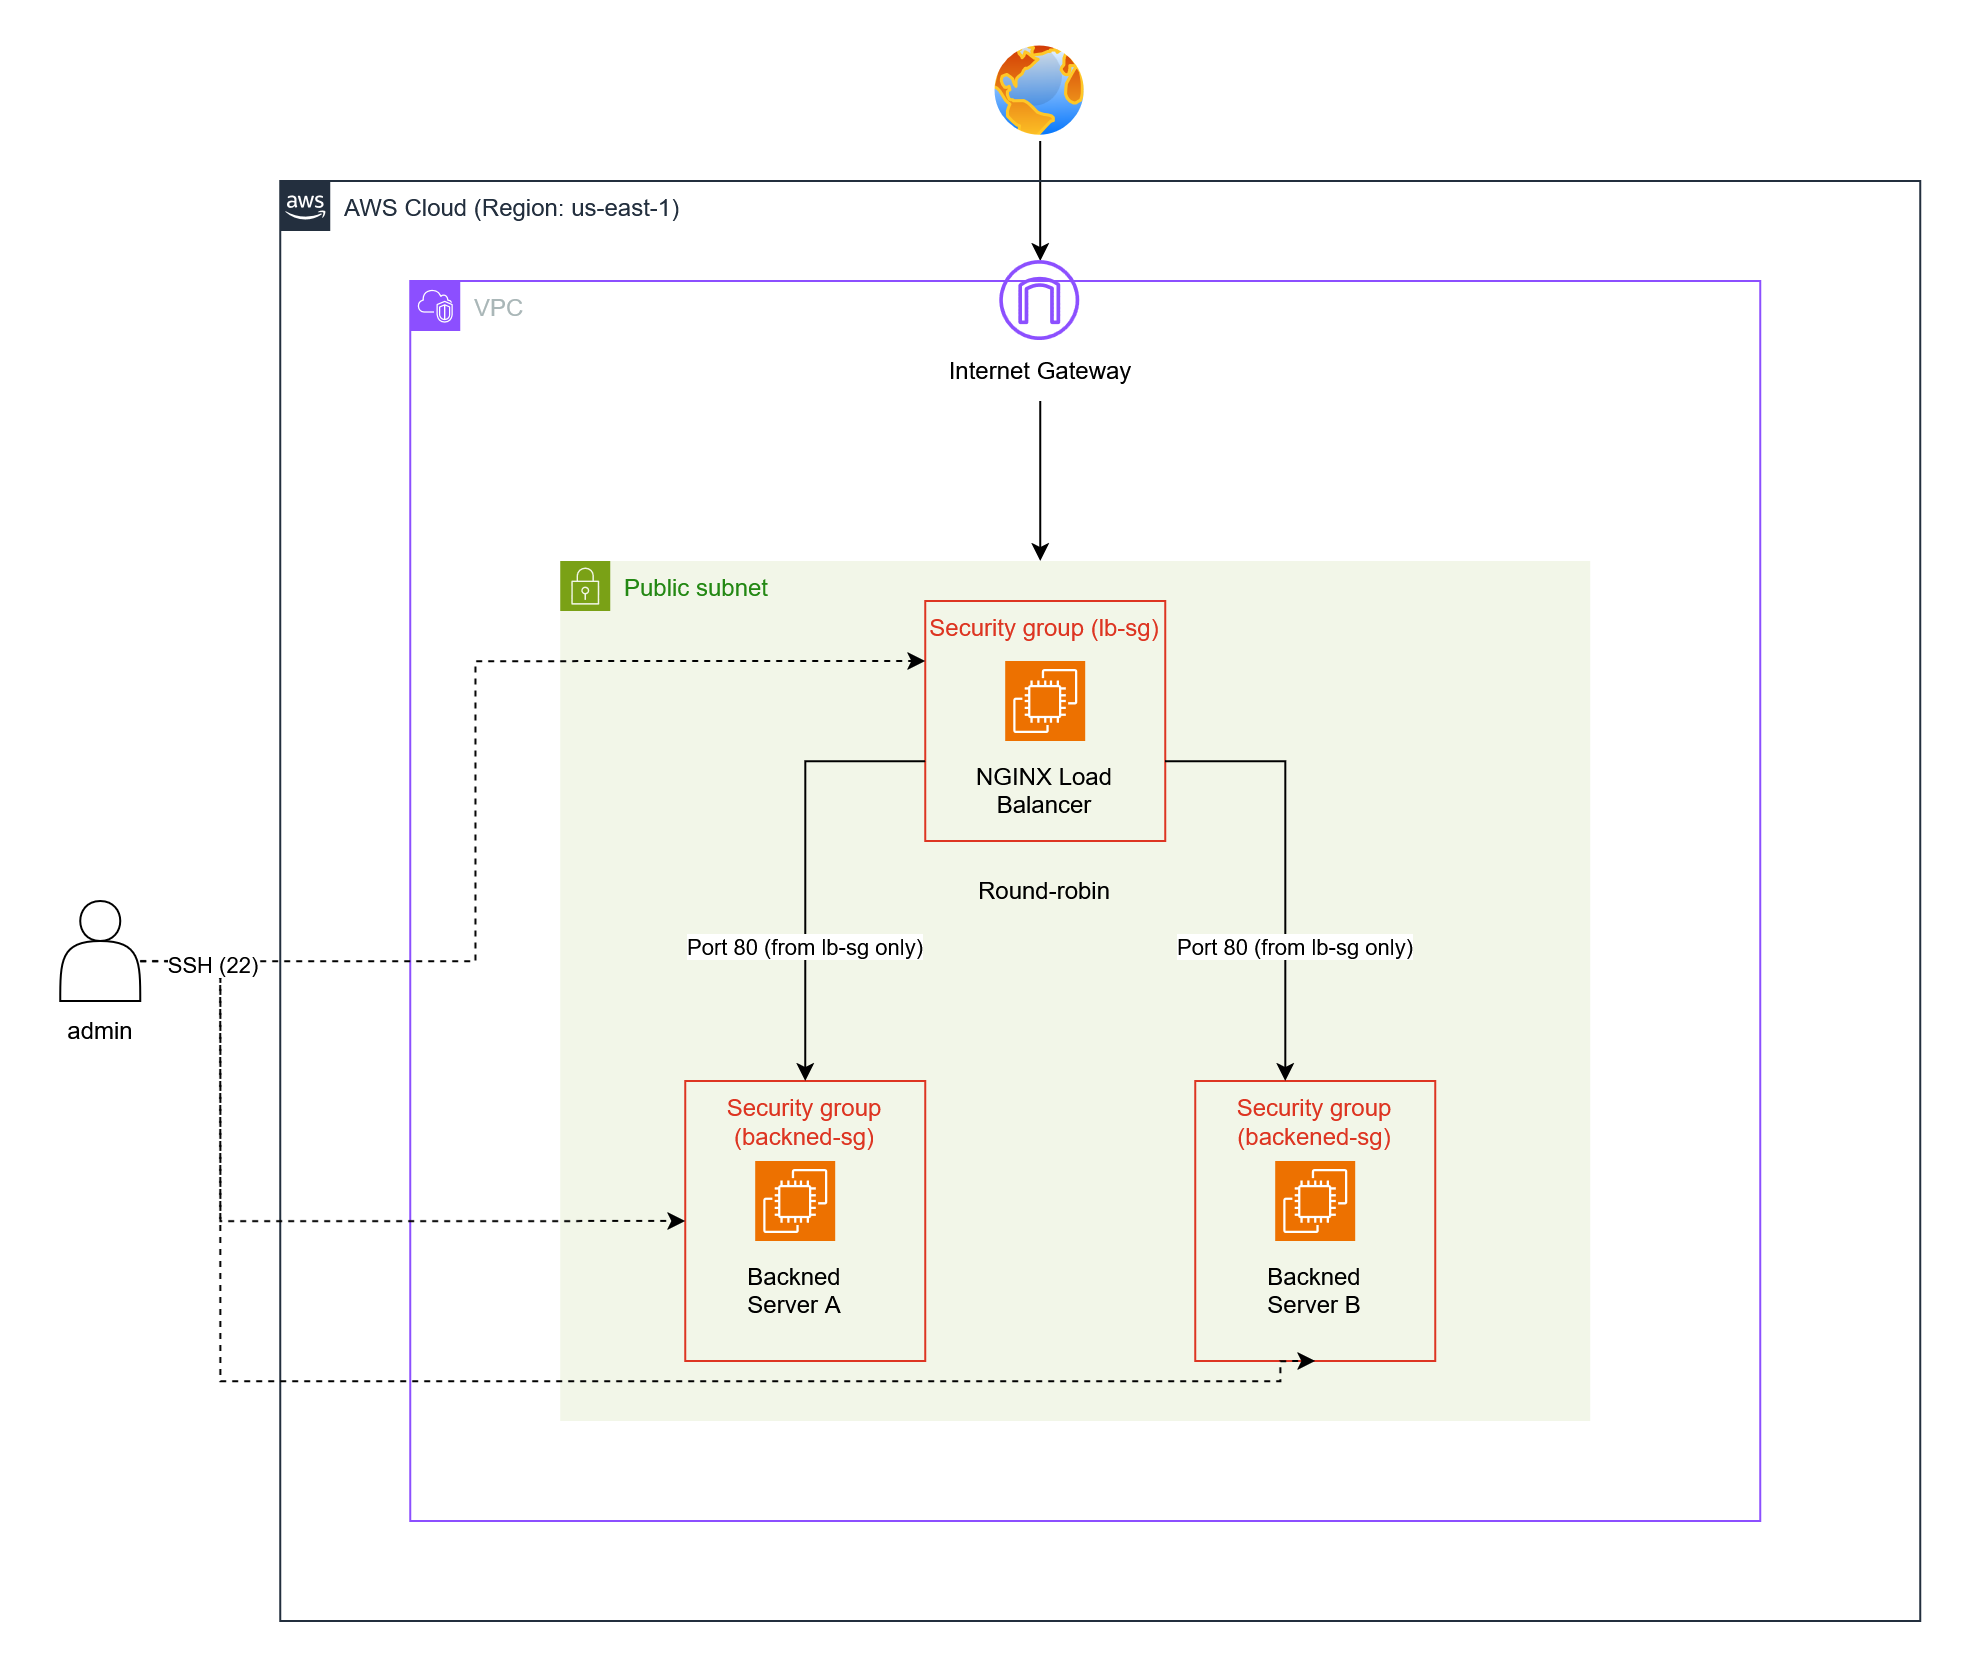

The diagram above was exported from draw.io. Its source (the exported page's mxGraphModel, read from the mxfile embedded in the PNG):
<mxGraphModel dx="1975" dy="895" grid="1" gridSize="10" guides="1" tooltips="1" connect="1" arrows="1" fold="1" page="1" pageScale="1" pageWidth="850" pageHeight="1100" math="0" shadow="0">
  <root>
    <mxCell id="0" />
    <mxCell id="1" parent="0" />
    <mxCell id="bQDKbjPXErmMlXi1fRYZ-30" edge="1" parent="1" source="bQDKbjPXErmMlXi1fRYZ-1" style="edgeStyle=orthogonalEdgeStyle;rounded=0;orthogonalLoop=1;jettySize=auto;html=1;" target="bQDKbjPXErmMlXi1fRYZ-26">
      <mxGeometry relative="1" as="geometry" />
    </mxCell>
    <mxCell id="bQDKbjPXErmMlXi1fRYZ-1" parent="1" style="image;aspect=fixed;perimeter=ellipsePerimeter;html=1;align=center;shadow=0;dashed=0;spacingTop=3;image=img/lib/active_directory/internet_globe.svg;" value="" vertex="1">
      <mxGeometry height="50" width="50" x="415" y="100" as="geometry" />
    </mxCell>
    <mxCell id="bQDKbjPXErmMlXi1fRYZ-2" parent="1" style="points=[[0,0],[0.25,0],[0.5,0],[0.75,0],[1,0],[1,0.25],[1,0.5],[1,0.75],[1,1],[0.75,1],[0.5,1],[0.25,1],[0,1],[0,0.75],[0,0.5],[0,0.25]];outlineConnect=0;gradientColor=none;html=1;whiteSpace=wrap;fontSize=12;fontStyle=0;container=1;pointerEvents=0;collapsible=0;recursiveResize=0;shape=mxgraph.aws4.group;grIcon=mxgraph.aws4.group_vpc2;strokeColor=#8C4FFF;fillColor=none;verticalAlign=top;align=left;spacingLeft=30;fontColor=#AAB7B8;dashed=0;" value="VPC" vertex="1">
      <mxGeometry height="620" width="675" x="125" y="220" as="geometry" />
    </mxCell>
    <mxCell id="bQDKbjPXErmMlXi1fRYZ-16" parent="bQDKbjPXErmMlXi1fRYZ-2" style="points=[[0,0],[0.25,0],[0.5,0],[0.75,0],[1,0],[1,0.25],[1,0.5],[1,0.75],[1,1],[0.75,1],[0.5,1],[0.25,1],[0,1],[0,0.75],[0,0.5],[0,0.25]];outlineConnect=0;gradientColor=none;html=1;whiteSpace=wrap;fontSize=12;fontStyle=0;container=1;pointerEvents=0;collapsible=0;recursiveResize=0;shape=mxgraph.aws4.group;grIcon=mxgraph.aws4.group_security_group;grStroke=0;strokeColor=#7AA116;fillColor=#F2F6E8;verticalAlign=top;align=left;spacingLeft=30;fontColor=#248814;dashed=0;" value="Public subnet" vertex="1">
      <mxGeometry height="430" width="515" x="75" y="140" as="geometry" />
    </mxCell>
    <mxCell id="bQDKbjPXErmMlXi1fRYZ-3" parent="1" style="points=[[0,0],[0.25,0],[0.5,0],[0.75,0],[1,0],[1,0.25],[1,0.5],[1,0.75],[1,1],[0.75,1],[0.5,1],[0.25,1],[0,1],[0,0.75],[0,0.5],[0,0.25]];outlineConnect=0;gradientColor=none;html=1;whiteSpace=wrap;fontSize=12;fontStyle=0;container=1;pointerEvents=0;collapsible=0;recursiveResize=0;shape=mxgraph.aws4.group;grIcon=mxgraph.aws4.group_aws_cloud_alt;strokeColor=#232F3E;fillColor=none;verticalAlign=top;align=left;spacingLeft=30;fontColor=#232F3E;dashed=0;" value="AWS Cloud (Region: us-east-1)" vertex="1">
      <mxGeometry height="720" width="820" x="60" y="170" as="geometry" />
    </mxCell>
    <mxCell id="bQDKbjPXErmMlXi1fRYZ-6" connectable="0" parent="bQDKbjPXErmMlXi1fRYZ-3" style="group" value="" vertex="1">
      <mxGeometry height="80" width="90" x="337.5" y="240" as="geometry" />
    </mxCell>
    <mxCell id="bQDKbjPXErmMlXi1fRYZ-4" parent="bQDKbjPXErmMlXi1fRYZ-6" style="sketch=0;points=[[0,0,0],[0.25,0,0],[0.5,0,0],[0.75,0,0],[1,0,0],[0,1,0],[0.25,1,0],[0.5,1,0],[0.75,1,0],[1,1,0],[0,0.25,0],[0,0.5,0],[0,0.75,0],[1,0.25,0],[1,0.5,0],[1,0.75,0]];outlineConnect=0;fontColor=#232F3E;fillColor=#ED7100;strokeColor=#ffffff;dashed=0;verticalLabelPosition=bottom;verticalAlign=top;align=center;html=1;fontSize=12;fontStyle=0;aspect=fixed;shape=mxgraph.aws4.resourceIcon;resIcon=mxgraph.aws4.ec2;" value="" vertex="1">
      <mxGeometry height="40" width="40" x="25" as="geometry" />
    </mxCell>
    <mxCell id="bQDKbjPXErmMlXi1fRYZ-5" parent="bQDKbjPXErmMlXi1fRYZ-6" style="text;html=1;whiteSpace=wrap;strokeColor=none;fillColor=none;align=center;verticalAlign=middle;rounded=0;" value="&lt;span class=&quot;text-body text-secondary&quot;&gt;NGINX Load Balancer&lt;/span&gt;" vertex="1">
      <mxGeometry height="30" width="90" y="50" as="geometry" />
    </mxCell>
    <mxCell id="bQDKbjPXErmMlXi1fRYZ-23" parent="bQDKbjPXErmMlXi1fRYZ-3" style="fillColor=none;strokeColor=#DD3522;verticalAlign=top;fontStyle=0;fontColor=#DD3522;whiteSpace=wrap;html=1;" value="Security group (lb-sg)" vertex="1">
      <mxGeometry height="120" width="120" x="322.5" y="210" as="geometry" />
    </mxCell>
    <mxCell id="bQDKbjPXErmMlXi1fRYZ-21" parent="bQDKbjPXErmMlXi1fRYZ-3" style="fillColor=none;strokeColor=#DD3522;verticalAlign=top;fontStyle=0;fontColor=#DD3522;whiteSpace=wrap;html=1;" value="Security group (backned-sg)" vertex="1">
      <mxGeometry height="140" width="120" x="202.5" y="450" as="geometry" />
    </mxCell>
    <mxCell id="bQDKbjPXErmMlXi1fRYZ-12" connectable="0" parent="bQDKbjPXErmMlXi1fRYZ-3" style="group" value="" vertex="1">
      <mxGeometry height="80" width="60" x="227.5" y="490" as="geometry" />
    </mxCell>
    <mxCell id="bQDKbjPXErmMlXi1fRYZ-9" parent="bQDKbjPXErmMlXi1fRYZ-12" style="sketch=0;points=[[0,0,0],[0.25,0,0],[0.5,0,0],[0.75,0,0],[1,0,0],[0,1,0],[0.25,1,0],[0.5,1,0],[0.75,1,0],[1,1,0],[0,0.25,0],[0,0.5,0],[0,0.75,0],[1,0.25,0],[1,0.5,0],[1,0.75,0]];outlineConnect=0;fontColor=#232F3E;fillColor=#ED7100;strokeColor=#ffffff;dashed=0;verticalLabelPosition=bottom;verticalAlign=top;align=center;html=1;fontSize=12;fontStyle=0;aspect=fixed;shape=mxgraph.aws4.resourceIcon;resIcon=mxgraph.aws4.ec2;" value="" vertex="1">
      <mxGeometry height="40" width="40" x="10" as="geometry" />
    </mxCell>
    <mxCell id="bQDKbjPXErmMlXi1fRYZ-11" parent="bQDKbjPXErmMlXi1fRYZ-12" style="text;html=1;whiteSpace=wrap;strokeColor=none;fillColor=none;align=center;verticalAlign=middle;rounded=0;" value="Backned Server A" vertex="1">
      <mxGeometry height="30" width="60" y="50" as="geometry" />
    </mxCell>
    <mxCell id="bQDKbjPXErmMlXi1fRYZ-20" parent="bQDKbjPXErmMlXi1fRYZ-3" style="fillColor=none;strokeColor=#DD3522;verticalAlign=top;fontStyle=0;fontColor=#DD3522;whiteSpace=wrap;html=1;" value="Security group (backened-sg)" vertex="1">
      <mxGeometry height="140" width="120" x="457.5" y="450" as="geometry" />
    </mxCell>
    <mxCell id="bQDKbjPXErmMlXi1fRYZ-13" connectable="0" parent="bQDKbjPXErmMlXi1fRYZ-3" style="group" value="" vertex="1">
      <mxGeometry height="80" width="60" x="487.5" y="490" as="geometry" />
    </mxCell>
    <mxCell id="bQDKbjPXErmMlXi1fRYZ-14" parent="bQDKbjPXErmMlXi1fRYZ-13" style="sketch=0;points=[[0,0,0],[0.25,0,0],[0.5,0,0],[0.75,0,0],[1,0,0],[0,1,0],[0.25,1,0],[0.5,1,0],[0.75,1,0],[1,1,0],[0,0.25,0],[0,0.5,0],[0,0.75,0],[1,0.25,0],[1,0.5,0],[1,0.75,0]];outlineConnect=0;fontColor=#232F3E;fillColor=#ED7100;strokeColor=#ffffff;dashed=0;verticalLabelPosition=bottom;verticalAlign=top;align=center;html=1;fontSize=12;fontStyle=0;aspect=fixed;shape=mxgraph.aws4.resourceIcon;resIcon=mxgraph.aws4.ec2;" value="" vertex="1">
      <mxGeometry height="40" width="40" x="10" as="geometry" />
    </mxCell>
    <mxCell id="bQDKbjPXErmMlXi1fRYZ-15" parent="bQDKbjPXErmMlXi1fRYZ-13" style="text;html=1;whiteSpace=wrap;strokeColor=none;fillColor=none;align=center;verticalAlign=middle;rounded=0;" value="Backned Server B" vertex="1">
      <mxGeometry height="30" width="60" y="50" as="geometry" />
    </mxCell>
    <mxCell id="bQDKbjPXErmMlXi1fRYZ-18" parent="bQDKbjPXErmMlXi1fRYZ-3" style="text;html=1;whiteSpace=wrap;strokeColor=none;fillColor=none;align=center;verticalAlign=middle;rounded=0;" value="&lt;span class=&quot;text-body text-secondary&quot;&gt;Round-robin&lt;/span&gt;" vertex="1">
      <mxGeometry height="30" width="80" x="342.5" y="340" as="geometry" />
    </mxCell>
    <mxCell id="bQDKbjPXErmMlXi1fRYZ-24" edge="1" parent="bQDKbjPXErmMlXi1fRYZ-3" source="bQDKbjPXErmMlXi1fRYZ-23" style="edgeStyle=orthogonalEdgeStyle;rounded=0;orthogonalLoop=1;jettySize=auto;html=1;entryX=0.5;entryY=0;entryDx=0;entryDy=0;" target="bQDKbjPXErmMlXi1fRYZ-21">
      <mxGeometry relative="1" as="geometry">
        <Array as="points">
          <mxPoint x="262.5" y="290" />
        </Array>
      </mxGeometry>
    </mxCell>
    <mxCell id="bQDKbjPXErmMlXi1fRYZ-34" connectable="0" parent="bQDKbjPXErmMlXi1fRYZ-24" style="edgeLabel;html=1;align=center;verticalAlign=middle;resizable=0;points=[];" value="Port 80 (from lb-sg only)" vertex="1">
      <mxGeometry relative="1" x="0.3883" y="-1" as="geometry">
        <mxPoint as="offset" />
      </mxGeometry>
    </mxCell>
    <mxCell id="bQDKbjPXErmMlXi1fRYZ-25" edge="1" parent="bQDKbjPXErmMlXi1fRYZ-3" source="bQDKbjPXErmMlXi1fRYZ-23" style="edgeStyle=orthogonalEdgeStyle;rounded=0;orthogonalLoop=1;jettySize=auto;html=1;" target="bQDKbjPXErmMlXi1fRYZ-20">
      <mxGeometry relative="1" as="geometry">
        <Array as="points">
          <mxPoint x="502.5" y="290" />
        </Array>
      </mxGeometry>
    </mxCell>
    <mxCell id="bQDKbjPXErmMlXi1fRYZ-35" connectable="0" parent="bQDKbjPXErmMlXi1fRYZ-25" style="edgeLabel;html=1;align=center;verticalAlign=middle;resizable=0;points=[];" value="Port 80 (from lb-sg only)" vertex="1">
      <mxGeometry relative="1" x="0.3883" y="4" as="geometry">
        <mxPoint as="offset" />
      </mxGeometry>
    </mxCell>
    <mxCell id="bQDKbjPXErmMlXi1fRYZ-28" connectable="0" parent="bQDKbjPXErmMlXi1fRYZ-3" style="group" value="" vertex="1">
      <mxGeometry height="70" width="100" x="330" y="40" as="geometry" />
    </mxCell>
    <mxCell id="bQDKbjPXErmMlXi1fRYZ-26" parent="bQDKbjPXErmMlXi1fRYZ-28" style="sketch=0;outlineConnect=0;fontColor=#232F3E;gradientColor=none;fillColor=#8C4FFF;strokeColor=none;dashed=0;verticalLabelPosition=bottom;verticalAlign=top;align=center;html=1;fontSize=12;fontStyle=0;aspect=fixed;pointerEvents=1;shape=mxgraph.aws4.internet_gateway;" value="" vertex="1">
      <mxGeometry height="40" width="40" x="30" as="geometry" />
    </mxCell>
    <mxCell id="bQDKbjPXErmMlXi1fRYZ-27" parent="bQDKbjPXErmMlXi1fRYZ-28" style="text;html=1;whiteSpace=wrap;strokeColor=none;fillColor=none;align=center;verticalAlign=middle;rounded=0;" value="Internet Gateway" vertex="1">
      <mxGeometry height="30" width="100" y="40" as="geometry" />
    </mxCell>
    <mxCell id="bQDKbjPXErmMlXi1fRYZ-37" edge="1" parent="1" source="bQDKbjPXErmMlXi1fRYZ-36" style="edgeStyle=orthogonalEdgeStyle;rounded=0;orthogonalLoop=1;jettySize=auto;html=1;entryX=0;entryY=0.5;entryDx=0;entryDy=0;dashed=1;" target="bQDKbjPXErmMlXi1fRYZ-21">
      <mxGeometry relative="1" as="geometry">
        <Array as="points">
          <mxPoint x="30" y="560" />
          <mxPoint x="30" y="690" />
        </Array>
      </mxGeometry>
    </mxCell>
    <mxCell id="bQDKbjPXErmMlXi1fRYZ-38" edge="1" parent="1" style="edgeStyle=orthogonalEdgeStyle;rounded=0;orthogonalLoop=1;jettySize=auto;html=1;entryX=0.5;entryY=1;entryDx=0;entryDy=0;dashed=1;" target="bQDKbjPXErmMlXi1fRYZ-20">
      <mxGeometry relative="1" as="geometry">
        <Array as="points">
          <mxPoint x="30" y="770" />
          <mxPoint x="560" y="770" />
        </Array>
        <mxPoint x="30" y="560" as="sourcePoint" />
        <mxPoint x="630" y="750" as="targetPoint" />
      </mxGeometry>
    </mxCell>
    <mxCell id="bQDKbjPXErmMlXi1fRYZ-39" edge="1" parent="1" source="bQDKbjPXErmMlXi1fRYZ-36" style="edgeStyle=orthogonalEdgeStyle;rounded=0;orthogonalLoop=1;jettySize=auto;html=1;entryX=0;entryY=0.25;entryDx=0;entryDy=0;dashed=1;" target="bQDKbjPXErmMlXi1fRYZ-23">
      <mxGeometry relative="1" as="geometry">
        <Array as="points">
          <mxPoint x="157.57" y="560" />
          <mxPoint x="157.57" y="410" />
        </Array>
      </mxGeometry>
    </mxCell>
    <mxCell id="bQDKbjPXErmMlXi1fRYZ-40" connectable="0" parent="bQDKbjPXErmMlXi1fRYZ-39" style="edgeLabel;html=1;align=center;verticalAlign=middle;resizable=0;points=[];" value="SSH (22)" vertex="1">
      <mxGeometry relative="1" x="-0.8721" y="-1" as="geometry">
        <mxPoint as="offset" />
      </mxGeometry>
    </mxCell>
    <mxCell id="bQDKbjPXErmMlXi1fRYZ-36" parent="1" style="shape=actor;whiteSpace=wrap;html=1;" value="" vertex="1">
      <mxGeometry height="50" width="40" x="-50" y="530" as="geometry" />
    </mxCell>
    <mxCell id="bQDKbjPXErmMlXi1fRYZ-41" parent="1" style="text;html=1;whiteSpace=wrap;strokeColor=none;fillColor=none;align=center;verticalAlign=middle;rounded=0;" value="admin" vertex="1">
      <mxGeometry height="30" width="60" x="-60" y="580" as="geometry" />
    </mxCell>
    <mxCell id="bQDKbjPXErmMlXi1fRYZ-29" edge="1" parent="1" source="bQDKbjPXErmMlXi1fRYZ-27" style="edgeStyle=orthogonalEdgeStyle;rounded=0;orthogonalLoop=1;jettySize=auto;html=1;" target="bQDKbjPXErmMlXi1fRYZ-16">
      <mxGeometry relative="1" as="geometry">
        <Array as="points">
          <mxPoint x="440.08" y="300" />
          <mxPoint x="440.08" y="300" />
        </Array>
      </mxGeometry>
    </mxCell>
  </root>
</mxGraphModel>